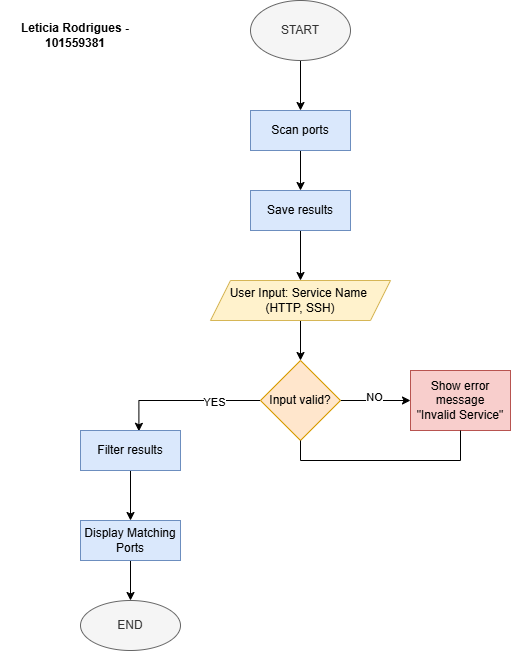

The diagram above was exported from draw.io. Its source (the exported page's mxGraphModel, read from the mxfile embedded in the PNG):
<mxGraphModel dx="1042" dy="623" grid="1" gridSize="10" guides="1" tooltips="1" connect="1" arrows="1" fold="1" page="1" pageScale="1" pageWidth="850" pageHeight="1100" math="0" shadow="0">
  <root>
    <mxCell id="0" />
    <mxCell id="1" parent="0" />
    <mxCell id="nqSiCyrCewQVnirGrFql-11" edge="1" parent="1" source="nqSiCyrCewQVnirGrFql-1" style="edgeStyle=orthogonalEdgeStyle;rounded=0;orthogonalLoop=1;jettySize=auto;html=1;entryX=0.5;entryY=0;entryDx=0;entryDy=0;" target="nqSiCyrCewQVnirGrFql-3">
      <mxGeometry relative="1" as="geometry" />
    </mxCell>
    <mxCell id="nqSiCyrCewQVnirGrFql-1" parent="1" style="ellipse;whiteSpace=wrap;html=1;fillColor=#f5f5f5;fontColor=#333333;strokeColor=#666666;" value="START" vertex="1">
      <mxGeometry height="60" width="100" x="340" y="20" as="geometry" />
    </mxCell>
    <mxCell id="nqSiCyrCewQVnirGrFql-14" edge="1" parent="1" source="nqSiCyrCewQVnirGrFql-2" style="edgeStyle=orthogonalEdgeStyle;rounded=0;orthogonalLoop=1;jettySize=auto;html=1;" target="nqSiCyrCewQVnirGrFql-6" value="">
      <mxGeometry relative="1" as="geometry" />
    </mxCell>
    <mxCell id="nqSiCyrCewQVnirGrFql-2" parent="1" style="shape=parallelogram;perimeter=parallelogramPerimeter;whiteSpace=wrap;html=1;fixedSize=1;fillColor=#fff2cc;strokeColor=#d6b656;" value="User Input: Service Name&amp;nbsp;&lt;div&gt;(HTTP, SSH)&lt;/div&gt;" vertex="1">
      <mxGeometry height="40" width="180" x="300" y="300" as="geometry" />
    </mxCell>
    <mxCell id="nqSiCyrCewQVnirGrFql-12" edge="1" parent="1" source="nqSiCyrCewQVnirGrFql-3" style="edgeStyle=orthogonalEdgeStyle;rounded=0;orthogonalLoop=1;jettySize=auto;html=1;entryX=0.5;entryY=0;entryDx=0;entryDy=0;" target="nqSiCyrCewQVnirGrFql-5">
      <mxGeometry relative="1" as="geometry" />
    </mxCell>
    <mxCell id="nqSiCyrCewQVnirGrFql-3" parent="1" style="rounded=0;whiteSpace=wrap;html=1;fillColor=#dae8fc;strokeColor=#6c8ebf;" value="Scan ports" vertex="1">
      <mxGeometry height="40" width="100" x="340" y="130" as="geometry" />
    </mxCell>
    <mxCell id="nqSiCyrCewQVnirGrFql-13" edge="1" parent="1" source="nqSiCyrCewQVnirGrFql-5" style="edgeStyle=orthogonalEdgeStyle;rounded=0;orthogonalLoop=1;jettySize=auto;html=1;" target="nqSiCyrCewQVnirGrFql-2" value="">
      <mxGeometry relative="1" as="geometry" />
    </mxCell>
    <mxCell id="nqSiCyrCewQVnirGrFql-5" parent="1" style="rounded=0;whiteSpace=wrap;html=1;fillColor=#dae8fc;strokeColor=#6c8ebf;" value="Save results" vertex="1">
      <mxGeometry height="40" width="100" x="340" y="210" as="geometry" />
    </mxCell>
    <mxCell id="nqSiCyrCewQVnirGrFql-19" edge="1" parent="1" source="nqSiCyrCewQVnirGrFql-6" style="edgeStyle=orthogonalEdgeStyle;rounded=0;orthogonalLoop=1;jettySize=auto;html=1;entryX=0.584;entryY=0.02;entryDx=0;entryDy=0;entryPerimeter=0;" target="nqSiCyrCewQVnirGrFql-7">
      <mxGeometry relative="1" as="geometry">
        <Array as="points">
          <mxPoint x="228" y="420" />
        </Array>
        <mxPoint x="210" y="420" as="targetPoint" />
      </mxGeometry>
    </mxCell>
    <mxCell id="nqSiCyrCewQVnirGrFql-24" connectable="0" parent="nqSiCyrCewQVnirGrFql-19" style="edgeLabel;html=1;align=center;verticalAlign=middle;resizable=0;points=[];" value="YES" vertex="1">
      <mxGeometry relative="1" x="-0.3885" y="1" as="geometry">
        <mxPoint as="offset" />
      </mxGeometry>
    </mxCell>
    <mxCell id="nqSiCyrCewQVnirGrFql-23" edge="1" parent="1" source="nqSiCyrCewQVnirGrFql-6" style="edgeStyle=orthogonalEdgeStyle;rounded=0;orthogonalLoop=1;jettySize=auto;html=1;" target="nqSiCyrCewQVnirGrFql-8">
      <mxGeometry relative="1" as="geometry" />
    </mxCell>
    <mxCell id="nqSiCyrCewQVnirGrFql-25" connectable="0" parent="nqSiCyrCewQVnirGrFql-23" style="edgeLabel;html=1;align=center;verticalAlign=middle;resizable=0;points=[];" value="NO" vertex="1">
      <mxGeometry relative="1" x="-0.0457" y="4" as="geometry">
        <mxPoint as="offset" />
      </mxGeometry>
    </mxCell>
    <mxCell id="nqSiCyrCewQVnirGrFql-6" parent="1" style="rhombus;whiteSpace=wrap;html=1;fillColor=#ffe6cc;strokeColor=#d79b00;" value="Input valid?" vertex="1">
      <mxGeometry height="80" width="80" x="350" y="380" as="geometry" />
    </mxCell>
    <mxCell id="nqSiCyrCewQVnirGrFql-20" edge="1" parent="1" source="nqSiCyrCewQVnirGrFql-7" style="edgeStyle=orthogonalEdgeStyle;rounded=0;orthogonalLoop=1;jettySize=auto;html=1;entryX=0.5;entryY=0;entryDx=0;entryDy=0;" target="nqSiCyrCewQVnirGrFql-9">
      <mxGeometry relative="1" as="geometry" />
    </mxCell>
    <mxCell id="nqSiCyrCewQVnirGrFql-7" parent="1" style="rounded=0;whiteSpace=wrap;html=1;fillColor=#dae8fc;strokeColor=#6c8ebf;" value="Filter results" vertex="1">
      <mxGeometry height="40" width="100" x="170" y="450" as="geometry" />
    </mxCell>
    <mxCell id="nqSiCyrCewQVnirGrFql-8" parent="1" style="rounded=0;whiteSpace=wrap;html=1;fillColor=#f8cecc;strokeColor=#b85450;" value="Show error message&lt;div&gt;&quot;Invalid Service&quot;&lt;/div&gt;" vertex="1">
      <mxGeometry height="60" width="100" x="500" y="390" as="geometry" />
    </mxCell>
    <mxCell id="nqSiCyrCewQVnirGrFql-17" edge="1" parent="1" source="nqSiCyrCewQVnirGrFql-9" style="edgeStyle=orthogonalEdgeStyle;rounded=0;orthogonalLoop=1;jettySize=auto;html=1;" target="nqSiCyrCewQVnirGrFql-10">
      <mxGeometry relative="1" as="geometry" />
    </mxCell>
    <mxCell id="nqSiCyrCewQVnirGrFql-9" parent="1" style="rounded=0;whiteSpace=wrap;html=1;fillColor=#dae8fc;strokeColor=#6c8ebf;" value="Display Matching Ports" vertex="1">
      <mxGeometry height="40" width="100" x="170" y="540" as="geometry" />
    </mxCell>
    <mxCell id="nqSiCyrCewQVnirGrFql-10" parent="1" style="ellipse;whiteSpace=wrap;html=1;fillColor=#f5f5f5;fontColor=#333333;strokeColor=#666666;" value="END" vertex="1">
      <mxGeometry height="50" width="100" x="170" y="620" as="geometry" />
    </mxCell>
    <mxCell id="nqSiCyrCewQVnirGrFql-22" parent="1" style="text;html=1;whiteSpace=wrap;strokeColor=none;fillColor=none;align=center;verticalAlign=middle;rounded=0;" value="&lt;b&gt;Leticia Rodrigues - 101559381&lt;/b&gt;" vertex="1">
      <mxGeometry height="30" width="150" x="90" y="40" as="geometry" />
    </mxCell>
    <mxCell id="nqSiCyrCewQVnirGrFql-27" edge="1" parent="1" source="nqSiCyrCewQVnirGrFql-6" style="endArrow=none;html=1;rounded=0;entryX=0.5;entryY=1;entryDx=0;entryDy=0;exitX=0.5;exitY=1;exitDx=0;exitDy=0;" target="nqSiCyrCewQVnirGrFql-8" value="">
      <mxGeometry height="50" relative="1" width="50" as="geometry">
        <Array as="points">
          <mxPoint x="390" y="480" />
          <mxPoint x="550" y="480" />
        </Array>
        <mxPoint x="400" y="490" as="sourcePoint" />
        <mxPoint x="560" y="450" as="targetPoint" />
      </mxGeometry>
    </mxCell>
  </root>
</mxGraphModel>